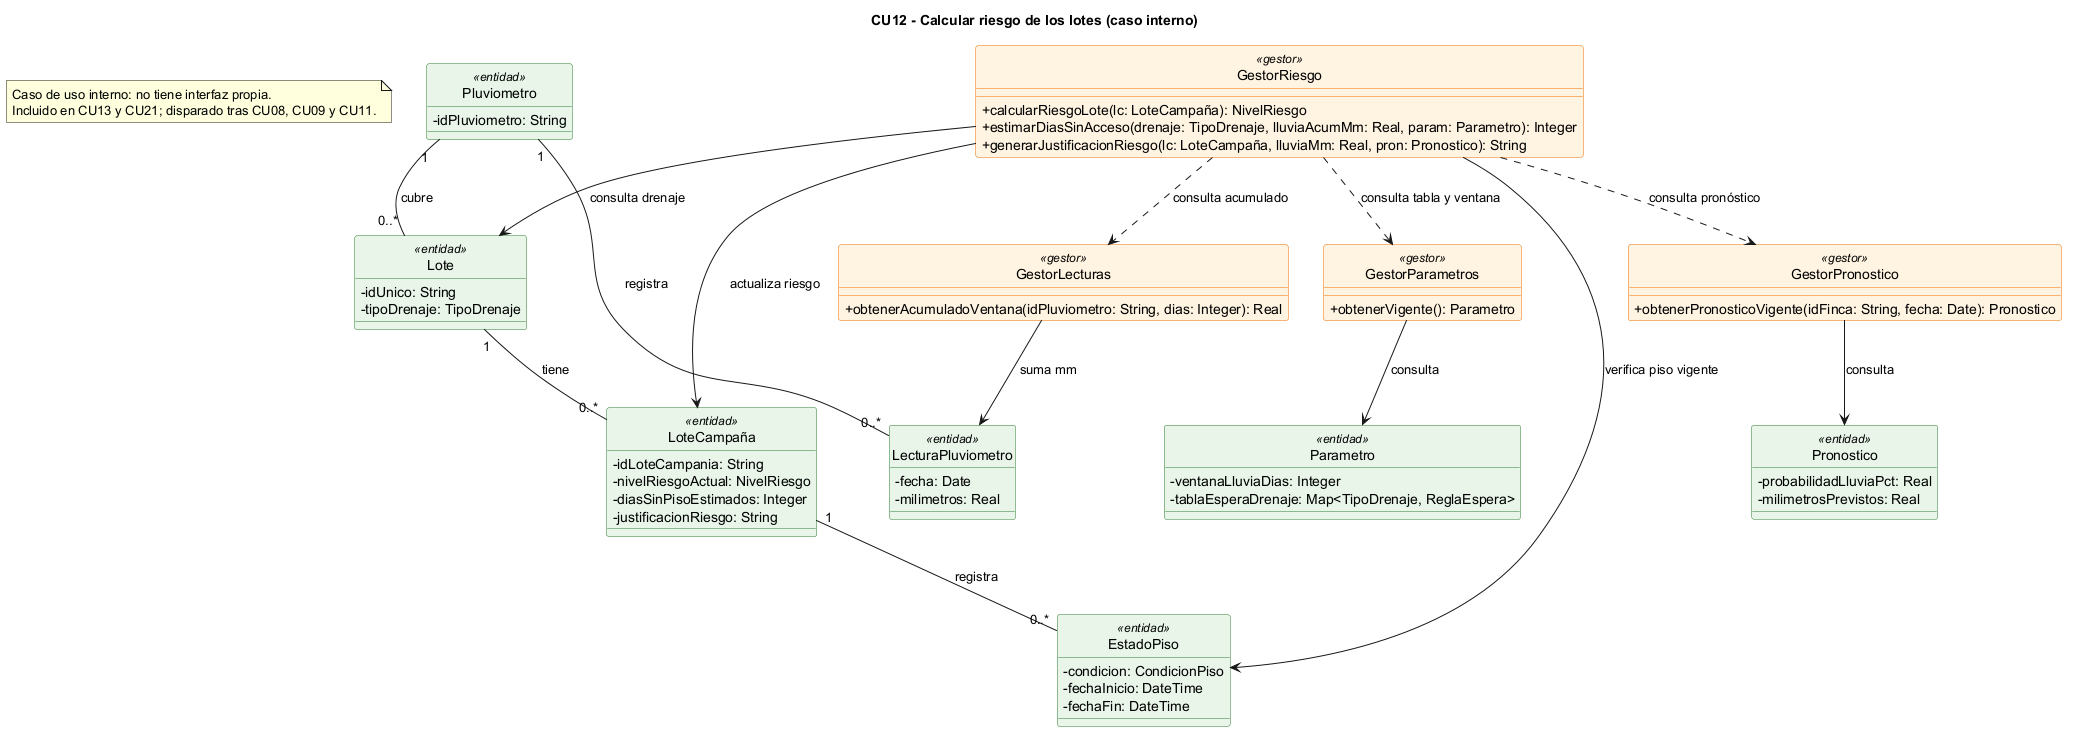

The diagram above was rendered by PlantUML. Its source (embedded in the PNG):
@startuml
title CU12 - Calcular riesgo de los lotes (caso interno)
skinparam classAttributeIconSize 0
skinparam shadowing false
hide circle
skinparam class {
  BackgroundColor<<gestor>> #FFF3E0
  BorderColor<<gestor>> #EF6C00
  BackgroundColor<<entidad>> #E8F5E9
  BorderColor<<entidad>> #2E7D32
}

note as N1
  Caso de uso interno: no tiene interfaz propia.
  Incluido en CU13 y CU21; disparado tras CU08, CU09 y CU11.
end note

class GestorRiesgo <<gestor>> {
  +calcularRiesgoLote(lc: LoteCampaña): NivelRiesgo
  +estimarDiasSinAcceso(drenaje: TipoDrenaje, lluviaAcumMm: Real, param: Parametro): Integer
  +generarJustificacionRiesgo(lc: LoteCampaña, lluviaMm: Real, pron: Pronostico): String
}

class GestorLecturas <<gestor>> {
  +obtenerAcumuladoVentana(idPluviometro: String, dias: Integer): Real
}

class GestorPronostico <<gestor>> {
  +obtenerPronosticoVigente(idFinca: String, fecha: Date): Pronostico
}

class GestorParametros <<gestor>> {
  +obtenerVigente(): Parametro
}

class Lote <<entidad>> {
  -idUnico: String
  -tipoDrenaje: TipoDrenaje
}

class "LoteCampaña" as LoteCampania <<entidad>> {
  -idLoteCampania: String
  -nivelRiesgoActual: NivelRiesgo
  -diasSinPisoEstimados: Integer
  -justificacionRiesgo: String
}

class Pluviometro <<entidad>> {
  -idPluviometro: String
}

class LecturaPluviometro <<entidad>> {
  -fecha: Date
  -milimetros: Real
}

class Pronostico <<entidad>> {
  -probabilidadLluviaPct: Real
  -milimetrosPrevistos: Real
}

class EstadoPiso <<entidad>> {
  -condicion: CondicionPiso
  -fechaInicio: DateTime
  -fechaFin: DateTime
}

class Parametro <<entidad>> {
  -ventanaLluviaDias: Integer
  -tablaEsperaDrenaje: Map<TipoDrenaje, ReglaEspera>
}

GestorRiesgo ..> GestorLecturas : consulta acumulado
GestorRiesgo ..> GestorPronostico : consulta pronóstico
GestorRiesgo ..> GestorParametros : consulta tabla y ventana

GestorRiesgo --> LoteCampania : actualiza riesgo
GestorRiesgo --> Lote : consulta drenaje
GestorRiesgo --> EstadoPiso : verifica piso vigente
GestorLecturas --> LecturaPluviometro : suma mm
GestorPronostico --> Pronostico : consulta
GestorParametros --> Parametro : consulta

Lote "1" -- "0..*" LoteCampania : tiene
Pluviometro "1" -- "0..*" Lote : cubre
Pluviometro "1" -- "0..*" LecturaPluviometro : registra
LoteCampania "1" -- "0..*" EstadoPiso : registra
@enduml